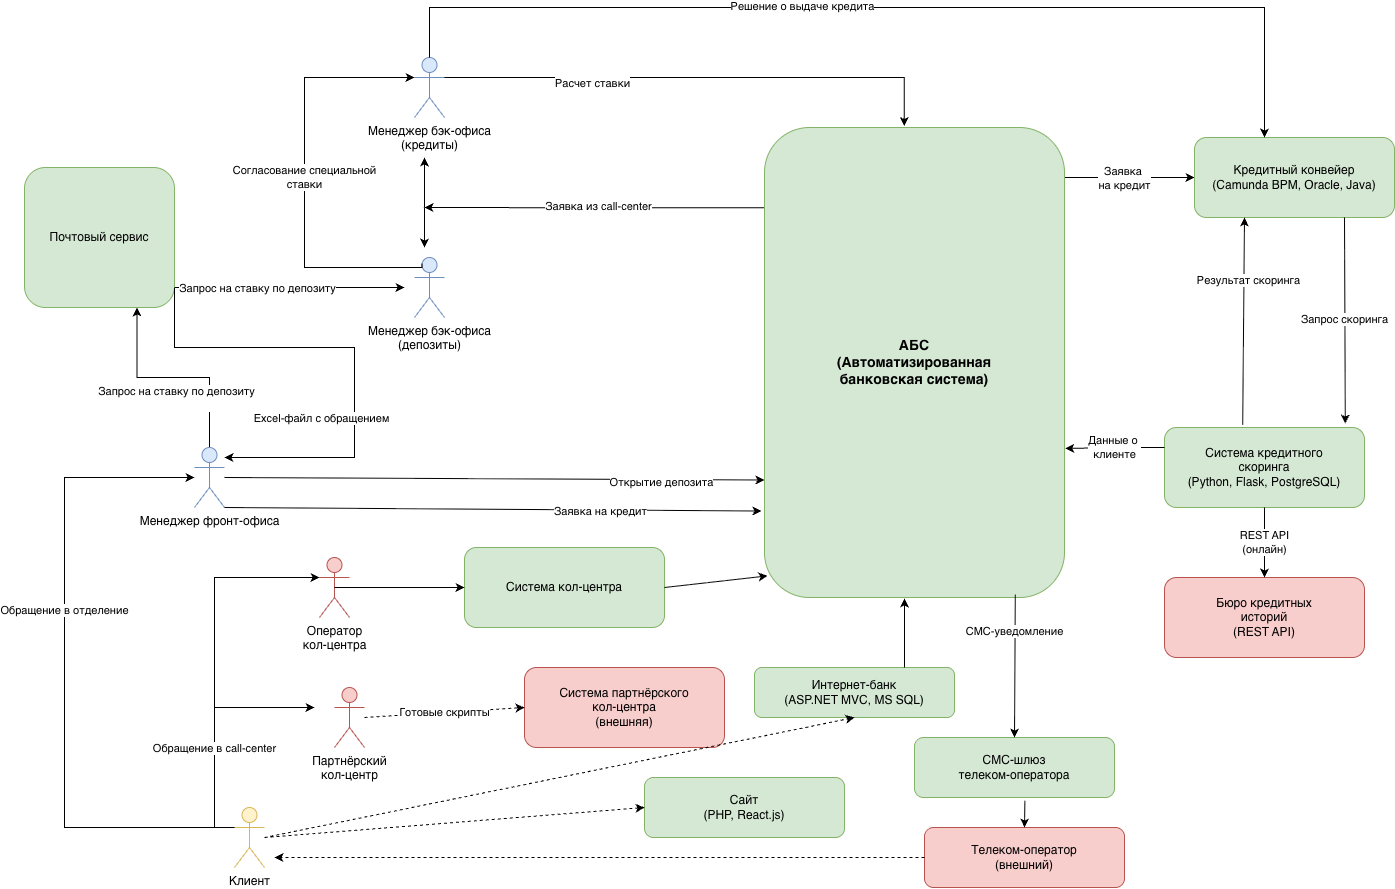

The diagram above was exported from draw.io. Its source (the exported page's mxGraphModel, read from the mxfile embedded in the PNG):
<mxGraphModel dx="1783" dy="1144" grid="1" gridSize="10" guides="1" tooltips="1" connect="1" arrows="1" fold="1" page="1" pageScale="1" pageWidth="2400" pageHeight="1600" math="0" shadow="0">
  <root>
    <mxCell id="0" />
    <mxCell id="1" parent="0" />
    <mxCell id="cw_kkuX0iWqqhom7I1qV-6" edge="1" parent="1" source="front-office-manager" style="edgeStyle=orthogonalEdgeStyle;rounded=0;orthogonalLoop=1;jettySize=auto;html=1;exitX=0.5;exitY=0;exitDx=0;exitDy=0;exitPerimeter=0;entryX=0.75;entryY=1;entryDx=0;entryDy=0;" target="samMw9SspE0Ot8gBU-l5-14">
      <mxGeometry relative="1" as="geometry" />
    </mxCell>
    <mxCell id="cw_kkuX0iWqqhom7I1qV-7" connectable="0" parent="cw_kkuX0iWqqhom7I1qV-6" style="edgeLabel;html=1;align=center;verticalAlign=middle;resizable=0;points=[];" value="Запрос на ставку по депозиту&lt;div&gt;&lt;br&gt;&lt;/div&gt;" vertex="1">
      <mxGeometry relative="1" x="-0.2624" y="-4" as="geometry">
        <mxPoint x="-25" y="24" as="offset" />
      </mxGeometry>
    </mxCell>
    <mxCell id="front-office-manager" parent="1" style="shape=umlActor;verticalLabelPosition=bottom;verticalAlign=top;html=1;outlineConnect=0;fillColor=#dae8fc;strokeColor=#6c8ebf;" value="Менеджер фронт-офиса" vertex="1">
      <mxGeometry height="60" width="30" x="260" y="540" as="geometry" />
    </mxCell>
    <mxCell id="back-office-deposits" parent="1" style="shape=umlActor;verticalLabelPosition=bottom;verticalAlign=top;html=1;outlineConnect=0;fillColor=#dae8fc;strokeColor=#6c8ebf;" value="Менеджер бэк-офиса&#10;(депозиты)" vertex="1">
      <mxGeometry height="60" width="30" x="480" y="350" as="geometry" />
    </mxCell>
    <mxCell id="back-office-credits" parent="1" style="shape=umlActor;verticalLabelPosition=bottom;verticalAlign=top;html=1;outlineConnect=0;fillColor=#dae8fc;strokeColor=#6c8ebf;" value="Менеджер бэк-офиса&#10;(кредиты)" vertex="1">
      <mxGeometry height="60" width="30" x="480" y="150" as="geometry" />
    </mxCell>
    <mxCell id="call-center-operator" parent="1" style="shape=umlActor;verticalLabelPosition=bottom;verticalAlign=top;html=1;outlineConnect=0;fillColor=#f8cecc;strokeColor=#b85450;" value="Оператор&#10;кол-центра" vertex="1">
      <mxGeometry height="60" width="30" x="385" y="650" as="geometry" />
    </mxCell>
    <mxCell id="partner-call-center" parent="1" style="shape=umlActor;verticalLabelPosition=bottom;verticalAlign=top;html=1;outlineConnect=0;fillColor=#f8cecc;strokeColor=#b85450;" value="Партнёрский&#10;кол-центр" vertex="1">
      <mxGeometry height="60" width="30" x="400" y="780" as="geometry" />
    </mxCell>
    <mxCell id="samMw9SspE0Ot8gBU-l5-8" edge="1" parent="1" source="client" style="edgeStyle=orthogonalEdgeStyle;rounded=0;orthogonalLoop=1;jettySize=auto;html=1;exitX=0;exitY=0.3333333333333333;exitDx=0;exitDy=0;exitPerimeter=0;">
      <mxGeometry relative="1" as="geometry">
        <Array as="points">
          <mxPoint x="130" y="920" />
          <mxPoint x="130" y="570" />
        </Array>
        <mxPoint x="260" y="570" as="targetPoint" />
      </mxGeometry>
    </mxCell>
    <mxCell id="cw_kkuX0iWqqhom7I1qV-19" connectable="0" parent="samMw9SspE0Ot8gBU-l5-8" style="edgeLabel;html=1;align=center;verticalAlign=middle;resizable=0;points=[];" value="Обращение в отделение" vertex="1">
      <mxGeometry relative="1" x="0.1914" as="geometry">
        <mxPoint x="-1" as="offset" />
      </mxGeometry>
    </mxCell>
    <mxCell id="client" parent="1" style="shape=umlActor;verticalLabelPosition=bottom;verticalAlign=top;html=1;outlineConnect=0;fillColor=#fff2cc;strokeColor=#d6b656;" value="Клиент" vertex="1">
      <mxGeometry height="60" width="30" x="300" y="900" as="geometry" />
    </mxCell>
    <mxCell id="cw_kkuX0iWqqhom7I1qV-2" edge="1" parent="1" style="edgeStyle=orthogonalEdgeStyle;rounded=0;orthogonalLoop=1;jettySize=auto;html=1;exitX=0;exitY=0.25;exitDx=0;exitDy=0;">
      <mxGeometry relative="1" as="geometry">
        <mxPoint x="830" y="300.25" as="sourcePoint" />
        <mxPoint x="490" y="300" as="targetPoint" />
      </mxGeometry>
    </mxCell>
    <mxCell id="cw_kkuX0iWqqhom7I1qV-5" connectable="0" parent="cw_kkuX0iWqqhom7I1qV-2" style="edgeLabel;html=1;align=center;verticalAlign=middle;resizable=0;points=[];" value="Заявка из call-center" vertex="1">
      <mxGeometry relative="1" x="-0.0205" y="-2" as="geometry">
        <mxPoint as="offset" />
      </mxGeometry>
    </mxCell>
    <mxCell id="cw_kkuX0iWqqhom7I1qV-23" edge="1" parent="1" source="abs" style="edgeStyle=orthogonalEdgeStyle;rounded=0;orthogonalLoop=1;jettySize=auto;html=1;exitX=0.998;exitY=0.111;exitDx=0;exitDy=0;entryX=0;entryY=0.5;entryDx=0;entryDy=0;exitPerimeter=0;" target="credit-pipeline">
      <mxGeometry relative="1" as="geometry">
        <Array as="points">
          <mxPoint x="1129" y="270" />
        </Array>
      </mxGeometry>
    </mxCell>
    <mxCell id="cw_kkuX0iWqqhom7I1qV-24" connectable="0" parent="cw_kkuX0iWqqhom7I1qV-23" style="edgeLabel;html=1;align=center;verticalAlign=middle;resizable=0;points=[];" value="Заявка&amp;nbsp;&lt;div&gt;на кредит&lt;/div&gt;" vertex="1">
      <mxGeometry relative="1" x="-0.396" y="-2" as="geometry">
        <mxPoint x="22" y="-2" as="offset" />
      </mxGeometry>
    </mxCell>
    <mxCell id="abs" parent="1" style="rounded=1;whiteSpace=wrap;html=1;fillColor=#d5e8d4;strokeColor=#82b366;fontSize=14;fontStyle=1" value="АБС&#10;(Автоматизированная&#10;банковская система)" vertex="1">
      <mxGeometry height="470" width="300" x="830" y="220" as="geometry" />
    </mxCell>
    <mxCell id="internet-bank" parent="1" style="rounded=1;whiteSpace=wrap;html=1;fillColor=#d5e8d4;strokeColor=#82b366;fontSize=12;" value="Интернет-банк&#10;(ASP.NET MVC, MS SQL)" vertex="1">
      <mxGeometry height="50" width="200" x="820" y="760" as="geometry" />
    </mxCell>
    <mxCell id="call-center-system" parent="1" style="rounded=1;whiteSpace=wrap;html=1;fillColor=#d5e8d4;strokeColor=#82b366;fontSize=12;" value="Система кол-центра" vertex="1">
      <mxGeometry height="80" width="200" x="530" y="640" as="geometry" />
    </mxCell>
    <mxCell id="credit-pipeline" parent="1" style="rounded=1;whiteSpace=wrap;html=1;fillColor=#d5e8d4;strokeColor=#82b366;fontSize=12;" value="Кредитный конвейер&#10;(Camunda BPM, Oracle, Java)" vertex="1">
      <mxGeometry height="80" width="200" x="1260" y="230" as="geometry" />
    </mxCell>
    <mxCell id="scoring-system" parent="1" style="rounded=1;whiteSpace=wrap;html=1;fillColor=#d5e8d4;strokeColor=#82b366;fontSize=12;" value="Система кредитного&#10;скоринга&#10;(Python, Flask, PostgreSQL)" vertex="1">
      <mxGeometry height="80" width="200" x="1230" y="520" as="geometry" />
    </mxCell>
    <mxCell id="bki" parent="1" style="rounded=1;whiteSpace=wrap;html=1;fillColor=#f8cecc;strokeColor=#b85450;fontSize=12;" value="Бюро кредитных&#10;историй&#10;(REST API)" vertex="1">
      <mxGeometry height="80" width="200" x="1230" y="670" as="geometry" />
    </mxCell>
    <mxCell id="sms-gateway" parent="1" style="rounded=1;whiteSpace=wrap;html=1;fillColor=#d5e8d4;strokeColor=#82b366;fontSize=12;" value="СМС-шлюз&#10;телеком-оператора" vertex="1">
      <mxGeometry height="60" width="200" x="980" y="830" as="geometry" />
    </mxCell>
    <mxCell id="telecom-operator" parent="1" style="rounded=1;whiteSpace=wrap;html=1;fillColor=#f8cecc;strokeColor=#b85450;fontSize=12;" value="Телеком-оператор&#10;(внешний)" vertex="1">
      <mxGeometry height="60" width="200" x="990" y="920" as="geometry" />
    </mxCell>
    <mxCell id="website" parent="1" style="rounded=1;whiteSpace=wrap;html=1;fillColor=#d5e8d4;strokeColor=#82b366;fontSize=12;" value="Сайт&#10;(PHP, React.js)" vertex="1">
      <mxGeometry height="60" width="200" x="710" y="870" as="geometry" />
    </mxCell>
    <mxCell id="partner-call-center-system" parent="1" style="rounded=1;whiteSpace=wrap;html=1;fillColor=#f8cecc;strokeColor=#b85450;fontSize=12;" value="Система партнёрского&#10;кол-центра&#10;(внешняя)" vertex="1">
      <mxGeometry height="80" width="200" x="590" y="760" as="geometry" />
    </mxCell>
    <mxCell id="edge-front-to-deposit" edge="1" parent="1" source="front-office-manager" style="endArrow=classic;html=1;rounded=0;exitX=1;exitY=0.5;exitDx=0;exitDy=0;entryX=0;entryY=0.75;entryDx=0;entryDy=0;" target="abs" value="">
      <mxGeometry height="50" relative="1" width="50" as="geometry">
        <mxPoint x="550" y="390" as="sourcePoint" />
        <mxPoint x="520" y="540" as="targetPoint" />
      </mxGeometry>
    </mxCell>
    <mxCell id="cw_kkuX0iWqqhom7I1qV-18" connectable="0" parent="edge-front-to-deposit" style="edgeLabel;html=1;align=center;verticalAlign=middle;resizable=0;points=[];" value="Открытие депозита" vertex="1">
      <mxGeometry relative="1" x="0.6138" y="-2" as="geometry">
        <mxPoint as="offset" />
      </mxGeometry>
    </mxCell>
    <mxCell id="edge-front-to-credit" edge="1" parent="1" source="front-office-manager" style="endArrow=classic;html=1;rounded=0;exitX=1;exitY=1;exitDx=0;exitDy=0;entryX=-0.01;entryY=0.816;entryDx=0;entryDy=0;exitPerimeter=0;entryPerimeter=0;" target="abs" value="">
      <mxGeometry height="50" relative="1" width="50" as="geometry">
        <mxPoint x="550" y="690" as="sourcePoint" />
        <mxPoint x="530" y="610" as="targetPoint" />
      </mxGeometry>
    </mxCell>
    <mxCell id="cw_kkuX0iWqqhom7I1qV-20" connectable="0" parent="edge-front-to-credit" style="edgeLabel;html=1;align=center;verticalAlign=middle;resizable=0;points=[];" value="Заявка на кредит" vertex="1">
      <mxGeometry relative="1" x="0.3948" y="-1" as="geometry">
        <mxPoint as="offset" />
      </mxGeometry>
    </mxCell>
    <mxCell id="edge-call-center-request-to-abs" edge="1" parent="1" source="call-center-operator" style="endArrow=classic;html=1;rounded=0;entryX=0;entryY=0.5;entryDx=0;entryDy=0;exitX=0.5;exitY=0.5;exitDx=0;exitDy=0;exitPerimeter=0;" target="call-center-system" value="">
      <mxGeometry height="50" relative="1" width="50" as="geometry">
        <mxPoint x="420" y="780" as="sourcePoint" />
        <mxPoint x="895" y="810" as="targetPoint" />
      </mxGeometry>
    </mxCell>
    <mxCell id="edge-abs-to-sms" edge="1" parent="1" source="abs" style="endArrow=classic;html=1;rounded=0;exitX=0.836;exitY=0.994;exitDx=0;exitDy=0;exitPerimeter=0;entryX=0.5;entryY=0;entryDx=0;entryDy=0;" target="sms-gateway" value="">
      <mxGeometry height="50" relative="1" width="50" as="geometry">
        <mxPoint x="1250" y="390" as="sourcePoint" />
        <mxPoint x="1073.8615664845174" y="740" as="targetPoint" />
      </mxGeometry>
    </mxCell>
    <mxCell id="cw_kkuX0iWqqhom7I1qV-16" connectable="0" parent="edge-abs-to-sms" style="edgeLabel;html=1;align=center;verticalAlign=middle;resizable=0;points=[];" value="СМС-уведомление" vertex="1">
      <mxGeometry relative="1" x="-0.4913" y="-1" as="geometry">
        <mxPoint as="offset" />
      </mxGeometry>
    </mxCell>
    <mxCell id="edge-credit-pipeline-to-scoring" edge="1" parent="1" source="credit-pipeline" style="endArrow=classic;html=1;rounded=0;entryX=0.904;entryY=-0.05;entryDx=0;entryDy=0;exitX=0.75;exitY=1;exitDx=0;exitDy=0;entryPerimeter=0;" target="scoring-system" value="Запрос скоринга">
      <mxGeometry height="50" relative="1" width="50" as="geometry">
        <mxPoint x="1420" y="580" as="sourcePoint" />
        <mxPoint x="1400" y="425" as="targetPoint" />
      </mxGeometry>
    </mxCell>
    <mxCell id="edge-scoring-system-to-bki" edge="1" parent="1" source="scoring-system" style="endArrow=classic;html=1;rounded=0;exitX=0.5;exitY=1;exitDx=0;exitDy=0;entryX=0.5;entryY=0;entryDx=0;entryDy=0;" target="bki" value="REST API&#10;(онлайн)">
      <mxGeometry height="50" relative="1" width="50" as="geometry">
        <mxPoint x="2150" y="690" as="sourcePoint" />
        <mxPoint x="1350" y="920" as="targetPoint" />
      </mxGeometry>
    </mxCell>
    <mxCell id="edge-scoring-system-to-result" edge="1" parent="1" source="scoring-system" style="endArrow=classic;html=1;rounded=0;exitX=0.391;exitY=-0.034;exitDx=0;exitDy=0;entryX=0.25;entryY=1;entryDx=0;entryDy=0;exitPerimeter=0;" target="credit-pipeline" value="">
      <mxGeometry height="50" relative="1" width="50" as="geometry">
        <mxPoint x="1950" y="690" as="sourcePoint" />
        <mxPoint x="1240" y="410" as="targetPoint" />
      </mxGeometry>
    </mxCell>
    <mxCell id="cw_kkuX0iWqqhom7I1qV-15" connectable="0" parent="edge-scoring-system-to-result" style="edgeLabel;html=1;align=center;verticalAlign=middle;resizable=0;points=[];" value="Результат скоринга" vertex="1">
      <mxGeometry relative="1" x="0.3931" y="-4" as="geometry">
        <mxPoint as="offset" />
      </mxGeometry>
    </mxCell>
    <mxCell id="edge-gateway-to-telecom" edge="1" parent="1" style="endArrow=classic;html=1;rounded=0;exitX=0.552;exitY=1.056;exitDx=0;exitDy=0;entryX=0.5;entryY=0;entryDx=0;entryDy=0;exitPerimeter=0;" target="telecom-operator" value="">
      <mxGeometry height="50" relative="1" width="50" as="geometry">
        <mxPoint x="1090.4000000000005" y="893.3600000000001" as="sourcePoint" />
        <mxPoint x="2250" y="250" as="targetPoint" />
      </mxGeometry>
    </mxCell>
    <mxCell id="edge-telecom-to-client" edge="1" parent="1" source="telecom-operator" style="endArrow=classic;html=1;rounded=0;exitX=0;exitY=0.5;exitDx=0;exitDy=0;dashed=1;" value="">
      <mxGeometry height="50" relative="1" width="50" as="geometry">
        <mxPoint x="2250" y="390" as="sourcePoint" />
        <mxPoint x="340" y="950" as="targetPoint" />
      </mxGeometry>
    </mxCell>
    <mxCell id="edge-call-center-system-to-abs" edge="1" parent="1" source="call-center-system" style="endArrow=classic;html=1;rounded=0;exitX=1;exitY=0.5;exitDx=0;exitDy=0;entryX=0.01;entryY=0.954;entryDx=0;entryDy=0;entryPerimeter=0;" target="abs" value="">
      <mxGeometry height="50" relative="1" width="50" as="geometry">
        <mxPoint x="1150" y="890" as="sourcePoint" />
        <mxPoint x="1200" y="840" as="targetPoint" />
      </mxGeometry>
    </mxCell>
    <mxCell id="edge-partner-to-system" edge="1" parent="1" source="partner-call-center" style="endArrow=classic;html=1;rounded=0;exitX=1;exitY=0.5;exitDx=0;exitDy=0;entryX=0;entryY=0.5;entryDx=0;entryDy=0;dashed=1;" target="partner-call-center-system" value="Готовые скрипты">
      <mxGeometry height="50" relative="1" width="50" as="geometry">
        <mxPoint x="545" y="1000" as="sourcePoint" />
        <mxPoint x="595" y="950" as="targetPoint" />
      </mxGeometry>
    </mxCell>
    <mxCell id="edge-client-to-website" edge="1" parent="1" source="client" style="endArrow=classic;html=1;rounded=0;exitX=1;exitY=0.5;exitDx=0;exitDy=0;entryX=0;entryY=0.5;entryDx=0;entryDy=0;dashed=1;" target="website" value="">
      <mxGeometry height="50" relative="1" width="50" as="geometry">
        <mxPoint x="1250" y="1190" as="sourcePoint" />
        <mxPoint x="1300" y="1140" as="targetPoint" />
      </mxGeometry>
    </mxCell>
    <mxCell id="edge-client-to-internet-bank" edge="1" parent="1" source="client" style="endArrow=classic;html=1;rounded=0;exitX=1;exitY=0.5;exitDx=0;exitDy=0;entryX=0.5;entryY=1;entryDx=0;entryDy=0;dashed=1;" target="internet-bank" value="">
      <mxGeometry height="50" relative="1" width="50" as="geometry">
        <mxPoint x="1350" y="1190" as="sourcePoint" />
        <mxPoint x="1400" y="1140" as="targetPoint" />
      </mxGeometry>
    </mxCell>
    <mxCell id="samMw9SspE0Ot8gBU-l5-28" edge="1" parent="1" style="edgeStyle=orthogonalEdgeStyle;rounded=0;orthogonalLoop=1;jettySize=auto;html=1;">
      <mxGeometry relative="1" as="geometry">
        <mxPoint x="280" y="800" as="sourcePoint" />
        <mxPoint x="380" y="800" as="targetPoint" />
      </mxGeometry>
    </mxCell>
    <mxCell id="samMw9SspE0Ot8gBU-l5-4" edge="1" parent="1" source="client" style="edgeStyle=orthogonalEdgeStyle;rounded=0;orthogonalLoop=1;jettySize=auto;html=1;exitX=0;exitY=0.3333333333333333;exitDx=0;exitDy=0;entryX=0;entryY=0.3333333333333333;entryDx=0;entryDy=0;entryPerimeter=0;exitPerimeter=0;" target="call-center-operator">
      <mxGeometry relative="1" as="geometry">
        <mxPoint x="270" y="770" as="sourcePoint" />
      </mxGeometry>
    </mxCell>
    <mxCell id="cw_kkuX0iWqqhom7I1qV-17" connectable="0" parent="samMw9SspE0Ot8gBU-l5-4" style="edgeLabel;html=1;align=center;verticalAlign=middle;resizable=0;points=[];" value="Обращение в call-center" vertex="1">
      <mxGeometry relative="1" x="-0.4653" as="geometry">
        <mxPoint x="-1" as="offset" />
      </mxGeometry>
    </mxCell>
    <mxCell id="samMw9SspE0Ot8gBU-l5-10" edge="1" parent="1" source="internet-bank" style="edgeStyle=orthogonalEdgeStyle;rounded=0;orthogonalLoop=1;jettySize=auto;html=1;exitX=0.75;exitY=0;exitDx=0;exitDy=0;">
      <mxGeometry relative="1" as="geometry">
        <mxPoint x="970" y="691" as="targetPoint" />
      </mxGeometry>
    </mxCell>
    <mxCell id="cw_kkuX0iWqqhom7I1qV-8" edge="1" parent="1" source="samMw9SspE0Ot8gBU-l5-14" style="edgeStyle=orthogonalEdgeStyle;rounded=0;orthogonalLoop=1;jettySize=auto;html=1;exitX=1;exitY=0.5;exitDx=0;exitDy=0;">
      <mxGeometry relative="1" as="geometry">
        <Array as="points">
          <mxPoint x="240" y="380" />
        </Array>
        <mxPoint x="470" y="380" as="targetPoint" />
      </mxGeometry>
    </mxCell>
    <mxCell id="cw_kkuX0iWqqhom7I1qV-9" connectable="0" parent="cw_kkuX0iWqqhom7I1qV-8" style="edgeLabel;html=1;align=center;verticalAlign=middle;resizable=0;points=[];" value="Запрос на ставку по депозиту" vertex="1">
      <mxGeometry relative="1" x="0.1519" y="-4" as="geometry">
        <mxPoint x="-29" y="-4" as="offset" />
      </mxGeometry>
    </mxCell>
    <mxCell id="samMw9SspE0Ot8gBU-l5-14" parent="1" style="rounded=1;whiteSpace=wrap;html=1;fillColor=#d5e8d4;strokeColor=#82b366;fontSize=12;" value="Почтовый сервис" vertex="1">
      <mxGeometry height="140" width="150" x="90" y="260" as="geometry" />
    </mxCell>
    <mxCell id="samMw9SspE0Ot8gBU-l5-23" edge="1" parent="1" source="back-office-credits" style="edgeStyle=orthogonalEdgeStyle;rounded=0;orthogonalLoop=1;jettySize=auto;html=1;exitX=1;exitY=0.3333333333333333;exitDx=0;exitDy=0;entryX=0.466;entryY=-0.003;entryDx=0;entryDy=0;entryPerimeter=0;exitPerimeter=0;" target="abs">
      <mxGeometry relative="1" as="geometry">
        <mxPoint x="730" y="170" as="sourcePoint" />
      </mxGeometry>
    </mxCell>
    <mxCell id="cw_kkuX0iWqqhom7I1qV-21" connectable="0" parent="samMw9SspE0Ot8gBU-l5-23" style="edgeLabel;html=1;align=center;verticalAlign=middle;resizable=0;points=[];" value="Расчет ставки" vertex="1">
      <mxGeometry relative="1" x="-0.4167" y="-5" as="geometry">
        <mxPoint x="-1" as="offset" />
      </mxGeometry>
    </mxCell>
    <mxCell id="samMw9SspE0Ot8gBU-l5-26" edge="1" parent="1" source="back-office-credits" style="edgeStyle=orthogonalEdgeStyle;rounded=0;orthogonalLoop=1;jettySize=auto;html=1;exitX=0.5;exitY=0;exitDx=0;exitDy=0;exitPerimeter=0;">
      <mxGeometry relative="1" as="geometry">
        <Array as="points">
          <mxPoint x="495" y="100" />
          <mxPoint x="1330" y="100" />
        </Array>
        <mxPoint x="700" y="80" as="sourcePoint" />
        <mxPoint x="1330" y="230" as="targetPoint" />
      </mxGeometry>
    </mxCell>
    <mxCell id="cw_kkuX0iWqqhom7I1qV-14" connectable="0" parent="samMw9SspE0Ot8gBU-l5-26" style="edgeLabel;html=1;align=center;verticalAlign=middle;resizable=0;points=[];" value="Решение о выдаче кредита" vertex="1">
      <mxGeometry relative="1" x="-0.166" y="2" as="geometry">
        <mxPoint x="-1" as="offset" />
      </mxGeometry>
    </mxCell>
    <mxCell id="cw_kkuX0iWqqhom7I1qV-3" edge="1" parent="1" style="endArrow=classic;html=1;rounded=0;" value="">
      <mxGeometry height="50" relative="1" width="50" as="geometry">
        <mxPoint x="490" y="300" as="sourcePoint" />
        <mxPoint x="490" y="250" as="targetPoint" />
      </mxGeometry>
    </mxCell>
    <mxCell id="cw_kkuX0iWqqhom7I1qV-4" edge="1" parent="1" style="endArrow=classic;html=1;rounded=0;" value="">
      <mxGeometry height="50" relative="1" width="50" as="geometry">
        <mxPoint x="490" y="300" as="sourcePoint" />
        <mxPoint x="490" y="340" as="targetPoint" />
      </mxGeometry>
    </mxCell>
    <mxCell id="cw_kkuX0iWqqhom7I1qV-12" edge="1" parent="1" style="edgeStyle=orthogonalEdgeStyle;rounded=0;orthogonalLoop=1;jettySize=auto;html=1;exitX=1;exitY=1;exitDx=0;exitDy=0;">
      <mxGeometry relative="1" as="geometry">
        <Array as="points">
          <mxPoint x="240" y="440" />
          <mxPoint x="420" y="440" />
          <mxPoint x="420" y="550" />
        </Array>
        <mxPoint x="240" y="380" as="sourcePoint" />
        <mxPoint x="290" y="550" as="targetPoint" />
      </mxGeometry>
    </mxCell>
    <mxCell id="cw_kkuX0iWqqhom7I1qV-13" connectable="0" parent="cw_kkuX0iWqqhom7I1qV-12" style="edgeLabel;html=1;align=center;verticalAlign=middle;resizable=0;points=[];" value="Excel-файл с обращением" vertex="1">
      <mxGeometry relative="1" x="-0.3431" y="3" as="geometry">
        <mxPoint x="49" y="73" as="offset" />
      </mxGeometry>
    </mxCell>
    <mxCell id="cw_kkuX0iWqqhom7I1qV-22" edge="1" parent="1" source="back-office-deposits" style="edgeStyle=orthogonalEdgeStyle;rounded=0;orthogonalLoop=1;jettySize=auto;html=1;exitX=0.25;exitY=0.1;exitDx=0;exitDy=0;exitPerimeter=0;entryX=0;entryY=0.3333333333333333;entryDx=0;entryDy=0;entryPerimeter=0;" target="back-office-credits" value="Согласование специальной&lt;div&gt;ставки&lt;/div&gt;">
      <mxGeometry relative="1" as="geometry">
        <Array as="points">
          <mxPoint x="488" y="360" />
          <mxPoint x="370" y="360" />
          <mxPoint x="370" y="170" />
        </Array>
      </mxGeometry>
    </mxCell>
    <mxCell id="cw_kkuX0iWqqhom7I1qV-25" edge="1" parent="1" source="scoring-system" style="edgeStyle=orthogonalEdgeStyle;rounded=0;orthogonalLoop=1;jettySize=auto;html=1;exitX=0;exitY=0.25;exitDx=0;exitDy=0;entryX=1.002;entryY=0.683;entryDx=0;entryDy=0;entryPerimeter=0;" target="abs" value="Данные о&amp;nbsp;&lt;div&gt;клиенте&lt;/div&gt;">
      <mxGeometry relative="1" as="geometry" />
    </mxCell>
  </root>
</mxGraphModel>